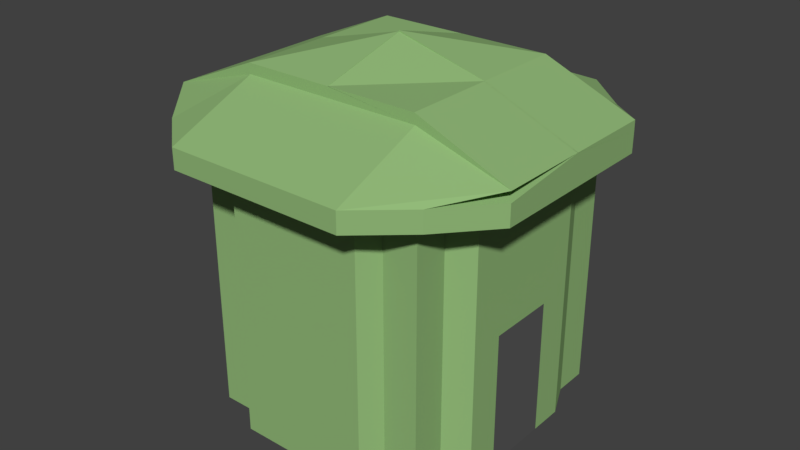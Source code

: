 # Source: budka.blend  (saved by Blender 2.79.0; exported with 4.5.12 LTS)
import bpy
from mathutils import Matrix  # noqa: F401  (used for matrix-valued properties, if any)

bpy.ops.wm.read_factory_settings(use_empty=True)
scene = bpy.context.scene
scene.name = 'Scene'

# ---- collections
col_collection_1 = bpy.data.collections.new('Collection 1'); scene.collection.children.link(col_collection_1)

# ---- materials (node trees are filled in below, after node groups)
mat_white = bpy.data.materials.new('White')
mat_white.alpha_threshold = 0.0
mat_white.use_transparent_shadow = False
mat_white.diffuse_color = (0.2869, 0.4869, 0.19, 1.0)
mat_white.roughness = 0.5
mat_white.line_color = (0.0, 0.0, 0.0, 1.0)
mat_black = bpy.data.materials.new('Black')
mat_black.alpha_threshold = 0.0
mat_black.use_transparent_shadow = False
mat_black.diffuse_color = (0.1065, 0.1065, 0.1065, 1.0)
mat_black.roughness = 0.5
mat_material = bpy.data.materials.new('Material')
mat_material.alpha_threshold = 0.0
mat_material.use_transparent_shadow = False
mat_material.diffuse_color = (0.176, 0.4149, 0.8, 1.0)
mat_material.roughness = 0.5

# ---- material node trees

# ---- world
world_world = bpy.data.worlds.new('World'); scene.world = world_world
world_world.color = (0.05088, 0.05088, 0.05088)
world_world.use_sun_shadow = False
world_world.sun_shadow_jitter_overblur = 0.0
world_world.cycles.sampling_method = 'MANUAL'

# ---- meshes
me_cube_001 = bpy.data.meshes.new('Cube.001')
me_cube_001.from_pydata([(0.495, 0.4981, -2.36), (0.495, -0.5007, -2.36), (-0.5042, -0.5007, -2.36), (-0.5042, 0.4981, -2.36), (0.7654, 0.7496, 1.0), (0.7632, -0.7697, 1.0), (-0.7751, -0.7703, 1.0), (-0.7626, 0.7683, 1.0), (0.495, -5.96e-08, -1.0), (1.788e-07, 0.4981, -2.36), (0.7654, 0.7496, 0.0), (0.0, -0.5007, -2.36), (0.7632, -0.7697, 0.0), (-0.5042, 2.98e-07, -1.0), (-0.7751, -0.7703, 0.0), (-0.7626, 0.7683, 0.0), (1.0, -5.364e-07, 1.0), (2.384e-07, 1.0, 1.0), (-5.364e-07, -1.0, 1.0), (-1.0, 1.788e-07, 1.0), (2.384e-07, 1.0, 0.0), (-1.0, 2.384e-07, 0.0), (-2.98e-07, -1.0, 0.0), (1.0, -2.98e-07, 0.0), (-1.49e-07, -1.788e-07, 1.0), (5.96e-08, 1.192e-07, -1.0), (0.495, -0.0007061, -2.36), (-0.004192, 0.4981, -2.36), (0.7654, 0.7496, 0.5), (-0.004192, -0.5007, -2.36), (0.7632, -0.7697, 0.5), (-0.5042, -0.00185, -2.36), (-0.7751, -0.7703, 0.5), (-0.7626, 0.7683, 0.5), (1.0, -0.5, 1.0), (-0.5, 1.0, 1.0), (-0.5, -1.0, 1.0), (-1.0, 0.5, 1.0), (0.495, -0.001851, -2.36), (-0.005038, 0.4981, -2.36), (1.0, 0.4981, -0.5), (-0.005038, -0.5007, -2.36), (1.0, -0.5007, -0.5), (-0.5042, -0.0007058, -2.36), (-1.0, -0.5007, -0.5), (-1.0, 0.4981, -0.5), (1.0, 0.5, 1.0), (0.5, 1.0, 1.0), (0.5, -1.0, 1.0), (-1.0, -0.5, 1.0), (-0.5, 1.0, 0.0), (0.5, 1.0, 0.0), (2.384e-07, 1.0, 0.5), (2.086e-07, 0.4981, -1.86), (-1.0, 0.5, 0.0), (-1.0, -0.5, 0.0), (-1.0, 2.682e-07, -0.5), (-1.0, 2.086e-07, 0.5), (-0.5, -1.0, 0.0), (0.5, -1.0, 0.0), (-1.49e-07, -0.5007, -1.86), (-4.172e-07, -1.0, 0.5), (1.0, -0.5, 0.0), (1.0, 0.5, 0.0), (1.0, -1.788e-07, -0.5), (1.0, -4.172e-07, 0.5), (-3.427e-07, -0.5, 1.0), (4.47e-08, 0.5, 1.0), (0.5, -3.576e-07, 1.0), (-0.5, 0.0, 1.0), (-0.004192, 2.086e-07, -1.0), (-0.005038, 2.98e-08, -1.0), (1.192e-07, -0.001851, -1.0), (2.98e-08, -0.5, -1.0), (-0.005038, -0.000706, -3.519), (-0.005038, -0.001851, -3.573), (-0.004192, -0.00185, -3.529), (-0.5, 0.5, 1.0), (0.5, 0.5, 1.0), (0.5, -0.5, 1.0), (1.0, 0.5, 0.5), (1.0, -0.001851, -0.5), (1.0, -0.0007062, -0.5), (0.5, -1.0, 0.5), (0.5, -0.5007, -1.86), (-0.5, -0.5007, -1.86), (-1.0, -0.5, 0.5), (-1.0, -0.0007058, -0.5), (-1.0, -0.00185, -0.5), (0.5, 0.4981, -1.86), (0.5, 1.0, 0.5), (-0.5, 1.0, 0.5), (-0.5, 0.4981, -1.86), (-1.0, 0.5, 0.5), (-0.5, -1.0, 0.5), (1.0, -0.5, 0.5), (-0.5, -0.5, 1.0), (-0.004192, -0.0007059, -3.53)], [], [(97, 29, 2, 43), (96, 49, 6, 36), (95, 34, 5, 30), (94, 36, 6, 32), (93, 37, 7, 33), (92, 27, 3, 45), (91, 50, 15, 33), (90, 51, 20, 52), (89, 39, 9, 53), (88, 54, 15, 45), (87, 55, 21, 56), (86, 49, 19, 57), (85, 58, 14, 44), (84, 59, 22, 60), (83, 48, 18, 61), (82, 62, 12, 42), (81, 63, 23, 64), (80, 46, 16, 65), (79, 66, 18, 48), (78, 67, 24, 68), (77, 37, 19, 69), (76, 70, 13, 31), (75, 71, 25, 72), (74, 41, 11, 73), (71, 74, 73, 25), (8, 26, 74, 71), (26, 1, 41, 74), (39, 75, 72, 9), (0, 38, 75, 39), (38, 8, 71, 75), (27, 76, 31, 3), (9, 72, 76, 27), (72, 25, 70, 76), (67, 77, 69, 24), (17, 35, 77, 67), (35, 7, 37, 77), (46, 78, 68, 16), (4, 47, 78, 46), (47, 17, 67, 78), (34, 79, 48, 5), (16, 68, 79, 34), (68, 24, 66, 79), (63, 80, 65, 23), (10, 28, 80, 63), (28, 4, 46, 80), (38, 81, 64, 8), (0, 40, 81, 38), (40, 10, 63, 81), (26, 82, 42, 1), (8, 64, 82, 26), (64, 23, 62, 82), (59, 83, 61, 22), (12, 30, 83, 59), (30, 5, 48, 83), (41, 84, 60, 11), (1, 42, 84, 41), (42, 12, 59, 84), (29, 85, 44, 2), (11, 60, 85, 29), (60, 22, 58, 85), (55, 86, 57, 21), (14, 32, 86, 55), (32, 6, 49, 86), (43, 87, 56, 13), (2, 44, 87, 43), (44, 14, 55, 87), (31, 88, 45, 3), (13, 56, 88, 31), (56, 21, 54, 88), (51, 89, 53, 20), (10, 40, 89, 51), (40, 0, 39, 89), (47, 90, 52, 17), (4, 28, 90, 47), (28, 10, 51, 90), (35, 91, 33, 7), (17, 52, 91, 35), (52, 20, 50, 91), (50, 92, 45, 15), (20, 53, 92, 50), (53, 9, 27, 92), (54, 93, 33, 15), (21, 57, 93, 54), (57, 19, 37, 93), (58, 94, 32, 14), (22, 61, 94, 58), (61, 18, 36, 94), (62, 95, 30, 12), (23, 65, 95, 62), (65, 16, 34, 95), (66, 96, 36, 18), (24, 69, 96, 66), (69, 19, 49, 96), (70, 97, 43, 13), (25, 73, 97, 70), (73, 11, 29, 97)])
me_cube_001.materials.append(mat_white)
me_cube_001.use_remesh_preserve_volume = False
me_cube_001.use_remesh_preserve_attributes = False
me_cube_001.use_mirror_vertex_groups = False
me_cube_001.update()
me_cube = bpy.data.meshes.new('Cube')
me_cube.from_pydata([(5.152, 5.078, -5.15), (4.692, -4.812, -5.527), (-4.885, -4.674, -5.527), (-4.712, 4.869, -5.527), (5.152, 5.078, 5.904), (4.692, -4.812, 5.527), (-4.885, -4.674, 5.527), (-4.712, 4.869, 5.527), (5.527, -3.294e-07, -5.527), (9.883e-07, 5.527, -5.527), (5.152, 5.078, 0.3773), (0.0, -5.527, -5.527), (4.692, -4.812, 0.0), (-5.527, 1.647e-06, -5.527), (-4.885, -4.674, 0.0), (-4.712, 4.869, 0.0), (5.527, -2.965e-06, 5.527), (1.318e-06, 5.527, 5.527), (-2.965e-06, -5.527, 5.527), (-5.527, 9.883e-07, 5.527), (1.318e-06, 5.527, 0.0), (-1.647e-06, -5.527, 0.0), (5.527, -1.647e-06, 0.0), (-8.236e-07, -9.883e-07, 5.527), (3.294e-07, 6.589e-07, -5.527), (5.527, -2.764, -5.527), (-2.764, 5.527, -5.527), (5.152, 5.078, 3.141), (-2.764, -5.527, -5.527), (4.692, -4.812, 2.764), (-5.527, 2.764, -5.527), (-4.885, -4.674, 2.764), (-4.712, 4.869, 2.764), (5.527, -2.764, 5.527), (-2.764, 5.527, 5.527), (-2.764, -5.527, 5.527), (-5.527, 2.764, 5.527), (5.527, 2.764, -5.527), (2.764, 5.527, -5.527), (5.152, 5.078, -2.386), (2.764, -5.527, -5.527), (4.692, -4.812, -2.764), (-5.527, -2.764, -5.527), (-4.885, -4.674, -2.764), (-4.712, 4.869, -2.764), (5.527, 2.764, 5.527), (2.764, 5.527, 5.527), (2.764, -5.527, 5.527), (-5.527, -2.764, 5.527), (-2.764, 5.527, 0.0), (2.764, 5.527, 0.0), (1.318e-06, 5.527, 2.764), (1.153e-06, 5.527, -2.764), (-5.527, 2.764, 0.0), (-5.527, -2.764, 0.0), (-5.527, 1.482e-06, -2.764), (-5.527, 1.153e-06, 2.764), (-2.764, -5.527, 0.0), (2.764, -5.527, 0.0), (-8.236e-07, -5.527, -2.764), (-2.306e-06, -5.527, 2.764), (5.527, -2.764, 0.0), (5.527, 2.764, 0.0), (5.527, -9.883e-07, -2.764), (5.527, -2.306e-06, 2.764), (-1.894e-06, -2.764, 5.527), (2.471e-07, 2.764, 5.527), (2.764, -1.977e-06, 5.527), (-2.764, 0.0, 5.527), (-2.764, 1.153e-06, -5.527), (2.764, 1.647e-07, -5.527), (6.589e-07, 2.764, -5.527), (1.647e-07, -2.764, -5.527), (2.764, -2.764, -5.527), (2.764, 2.764, -5.527), (-2.764, 2.764, -5.527), (-2.764, 2.764, 5.527), (2.764, 2.764, 5.527), (2.764, -2.764, 5.527), (5.527, 2.764, 2.764), (5.527, 2.764, -2.764), (5.527, -2.764, -2.764), (2.764, -5.527, 2.764), (2.764, -5.527, -2.764), (-2.764, -5.527, -2.764), (-5.527, -2.764, 2.764), (-5.527, -2.764, -2.764), (-5.527, 2.764, -2.764), (2.764, 5.527, -2.764), (2.764, 5.527, 2.764), (-2.764, 5.527, 2.764), (-2.764, 5.527, -2.764), (-5.527, 2.764, 2.764), (-2.764, -5.527, 2.764), (5.527, -2.764, 2.764), (-2.764, -2.764, 5.527), (-2.764, -2.764, -5.527), (4.692, -3.43, -5.527), (-3.33, 4.869, -5.527), (5.152, 5.078, 4.523), (-3.503, -4.674, -5.527), (4.692, -4.812, 4.145), (-4.712, 3.487, -5.527), (-4.885, -4.674, 4.145), (-4.712, 4.869, 4.145), (4.692, -3.43, 5.527), (-3.33, 4.869, 5.527), (-3.503, -4.674, 5.527), (-4.712, 3.487, 5.527), (5.527, 1.382, -5.527), (1.382, 5.527, -5.527), (5.152, 5.078, -1.005), (1.382, -5.527, -5.527), (4.692, -4.812, -1.382), (-5.527, -1.382, -5.527), (-4.885, -4.674, -1.382), (-4.712, 4.869, -1.382), (5.527, 1.382, 5.527), (1.382, 5.527, 5.527), (1.382, -5.527, 5.527), (-5.527, -1.382, 5.527), (-3.33, 4.869, 0.0), (1.382, 5.527, 0.0), (1.318e-06, 5.527, 4.145), (1.235e-06, 5.527, -1.382), (-4.712, 3.487, 0.0), (-5.527, -1.382, 0.0), (-5.527, 1.565e-06, -4.145), (-5.527, 1.235e-06, 1.382), (-3.503, -4.674, 0.0), (1.382, -5.527, 0.0), (-4.118e-07, -5.527, -4.145), (-1.977e-06, -5.527, 1.382), (4.692, -3.43, 0.0), (5.527, 1.382, 0.0), (5.527, -6.589e-07, -4.145), (5.527, -1.977e-06, 1.382), (-2.43e-06, -4.145, 5.527), (-2.883e-07, 1.382, 5.527), (4.145, -2.471e-06, 5.527), (-1.382, -4.942e-07, 5.527), (-4.145, 1.4e-06, -5.527), (1.382, 4.118e-07, -5.527), (8.236e-07, 4.145, -5.527), (2.471e-07, -1.382, -5.527), (5.527, -1.382, -5.527), (-1.382, 5.527, -5.527), (5.152, 5.078, 1.759), (-1.382, -5.527, -5.527), (4.692, -4.812, 1.382), (-5.527, 1.382, -5.527), (-4.885, -4.674, 1.382), (-4.712, 4.869, 1.382), (5.527, -1.382, 5.527), (-1.382, 5.527, 5.527), (-1.382, -5.527, 5.527), (-5.527, 1.382, 5.527), (5.152, 3.696, -5.15), (3.77, 5.078, -5.15), (5.152, 5.078, -3.768), (3.311, -4.812, -5.527), (4.692, -4.812, -4.145), (-4.885, -3.293, -5.527), (-4.885, -4.674, -4.145), (-4.712, 4.869, -4.145), (5.152, 3.696, 5.904), (3.77, 5.078, 5.904), (3.311, -4.812, 5.527), (-4.885, -3.293, 5.527), (-1.382, 5.527, 0.0), (3.77, 5.078, 0.3773), (1.318e-06, 5.527, 1.382), (1.071e-06, 5.527, -4.145), (-5.527, 1.382, 0.0), (-4.885, -3.293, 0.0), (-5.527, 1.071e-06, 4.145), (-1.382, -5.527, 0.0), (3.311, -4.812, 0.0), (-1.235e-06, -5.527, -1.382), (-2.636e-06, -5.527, 4.145), (5.527, -1.382, 0.0), (5.152, 3.696, 0.3773), (5.527, -1.318e-06, -1.382), (5.527, -2.636e-06, 4.145), (-1.359e-06, -1.382, 5.527), (7.824e-07, 4.145, 5.527), (1.382, -1.482e-06, 5.527), (-4.145, 4.942e-07, 5.527), (-1.382, 9.06e-07, -5.527), (4.145, -8.236e-08, -5.527), (4.942e-07, 1.382, -5.527), (8.236e-08, -4.145, -5.527), (1.382, -2.764, -5.527), (4.145, -2.764, -5.527), (2.764, -1.382, -5.527), (2.764, -4.145, -5.527), (1.382, 2.764, -5.527), (4.145, 2.764, -5.527), (2.764, 4.145, -5.527), (2.764, 1.382, -5.527), (-4.145, 2.764, -5.527), (-1.382, 2.764, -5.527), (-2.764, 4.145, -5.527), (-2.764, 1.382, -5.527), (-2.764, 1.382, 5.527), (-2.764, 4.145, 5.527), (-1.382, 2.764, 5.527), (-4.145, 2.764, 5.527), (2.764, 1.382, 5.527), (2.764, 4.145, 5.527), (4.145, 2.764, 5.527), (1.382, 2.764, 5.527), (2.764, -4.145, 5.527), (2.764, -1.382, 5.527), (4.145, -2.764, 5.527), (1.382, -2.764, 5.527), (5.527, 1.382, 2.764), (5.152, 3.696, 3.141), (5.527, 2.764, 1.382), (5.527, 2.764, 4.145), (5.527, 1.382, -2.764), (5.152, 3.696, -2.386), (5.527, 2.764, -4.145), (5.527, 2.764, -1.382), (4.692, -3.43, -2.764), (5.527, -1.382, -2.764), (5.527, -2.764, -4.145), (5.527, -2.764, -1.382), (1.382, -5.527, 2.764), (3.311, -4.812, 2.764), (2.764, -5.527, 1.382), (2.764, -5.527, 4.145), (1.382, -5.527, -2.764), (3.311, -4.812, -2.764), (2.764, -5.527, -4.145), (2.764, -5.527, -1.382), (-3.503, -4.674, -2.764), (-1.382, -5.527, -2.764), (-2.764, -5.527, -4.145), (-2.764, -5.527, -1.382), (-5.527, -1.382, 2.764), (-4.885, -3.293, 2.764), (-5.527, -2.764, 1.382), (-5.527, -2.764, 4.145), (-5.527, -1.382, -2.764), (-4.885, -3.293, -2.764), (-5.527, -2.764, -4.145), (-5.527, -2.764, -1.382), (-4.712, 3.487, -2.764), (-5.527, 1.382, -2.764), (-5.527, 2.764, -4.145), (-5.527, 2.764, -1.382), (1.382, 5.527, -2.764), (3.77, 5.078, -2.386), (2.764, 5.527, -1.382), (2.764, 5.527, -4.145), (1.382, 5.527, 2.764), (3.77, 5.078, 3.141), (2.764, 5.527, 4.145), (2.764, 5.527, 1.382), (-3.33, 4.869, 2.764), (-1.382, 5.527, 2.764), (-2.764, 5.527, 4.145), (-2.764, 5.527, 1.382), (-3.33, 4.869, -2.764), (-1.382, 5.527, -2.764), (-2.764, 5.527, -1.382), (-2.764, 5.527, -4.145), (-4.712, 3.487, 2.764), (-5.527, 1.382, 2.764), (-5.527, 2.764, 1.382), (-5.527, 2.764, 4.145), (-3.503, -4.674, 2.764), (-1.382, -5.527, 2.764), (-2.764, -5.527, 1.382), (-2.764, -5.527, 4.145), (4.692, -3.43, 2.764), (5.527, -1.382, 2.764), (5.527, -2.764, 1.382), (5.527, -2.764, 4.145), (-2.764, -4.145, 5.527), (-2.764, -1.382, 5.527), (-1.382, -2.764, 5.527), (-4.145, -2.764, 5.527), (-4.145, -2.764, -5.527), (-1.382, -2.764, -5.527), (-2.764, -1.382, -5.527), (-2.764, -4.145, -5.527), (-1.382, -4.145, -5.527), (-1.382, -1.382, -5.527), (-4.145, -1.382, -5.527), (-4.145, -1.382, 5.527), (-1.382, -1.382, 5.527), (-1.382, -4.145, 5.527), (5.527, -1.382, 4.145), (5.527, -1.382, 1.382), (4.692, -3.43, 1.382), (-1.382, -5.527, 4.145), (-1.382, -5.527, 1.382), (-3.503, -4.674, 1.382), (-5.527, 1.382, 4.145), (-5.527, 1.382, 1.382), (-4.712, 3.487, 1.382), (-1.382, 5.527, -4.145), (-1.382, 5.527, -1.382), (-3.33, 4.869, -1.382), (-1.382, 5.527, 1.382), (-1.382, 5.527, 4.145), (-3.33, 4.869, 4.145), (3.77, 5.078, 1.759), (3.77, 5.078, 4.523), (1.382, 5.527, 4.145), (3.77, 5.078, -3.768), (3.77, 5.078, -1.005), (1.382, 5.527, -1.382), (-5.527, 1.382, -1.382), (-5.527, 1.382, -4.145), (-4.712, 3.487, -4.145), (-4.885, -3.293, -1.382), (-4.885, -3.293, -4.145), (-5.527, -1.382, -4.145), (-4.885, -3.293, 4.145), (-4.885, -3.293, 1.382), (-5.527, -1.382, 1.382), (-1.382, -5.527, -1.382), (-1.382, -5.527, -4.145), (-3.503, -4.674, -4.145), (3.311, -4.812, -1.382), (3.311, -4.812, -4.145), (1.382, -5.527, -4.145), (3.311, -4.812, 4.145), (3.311, -4.812, 1.382), (1.382, -5.527, 1.382), (5.527, -1.382, -1.382), (5.527, -1.382, -4.145), (4.692, -3.43, -4.145), (5.152, 3.696, -1.005), (5.152, 3.696, -3.768), (5.527, 1.382, -4.145), (5.152, 3.696, 4.523), (5.152, 3.696, 1.759), (5.527, 1.382, 1.382), (1.382, -1.382, 5.527), (4.145, -1.382, 5.527), (3.311, -3.43, 5.527), (1.382, 4.145, 5.527), (3.77, 3.696, 5.904), (4.145, 1.382, 5.527), (-3.33, 3.487, 5.527), (-1.382, 4.145, 5.527), (-1.382, 1.382, 5.527), (-1.382, 1.382, -5.527), (-1.382, 4.145, -5.527), (-3.33, 3.487, -5.527), (4.145, 1.382, -5.527), (3.77, 3.696, -5.15), (1.382, 4.145, -5.527), (3.311, -3.43, -5.527), (4.145, -1.382, -5.527), (1.382, -1.382, -5.527), (1.382, -4.145, -5.527), (1.382, 1.382, -5.527), (-4.145, 1.382, -5.527), (-4.145, 1.382, 5.527), (1.382, 1.382, 5.527), (1.382, -4.145, 5.527), (5.527, 1.382, 4.145), (5.527, 1.382, -1.382), (4.692, -3.43, -1.382), (1.382, -5.527, 4.145), (1.382, -5.527, -1.382), (-3.503, -4.674, -1.382), (-5.527, -1.382, 4.145), (-5.527, -1.382, -1.382), (-4.712, 3.487, -1.382), (1.382, 5.527, -4.145), (1.382, 5.527, 1.382), (-3.33, 4.869, 1.382), (-3.33, 4.869, -4.145), (-4.712, 3.487, 4.145), (-3.503, -4.674, 4.145), (4.692, -3.43, 4.145), (-3.503, -3.293, 5.527), (-3.503, -3.293, -5.527), (-4.846, -1.382, 0.0), (-4.846, 1.223e-06, 0.0), (-4.846, 1.141e-06, 1.382), (-4.846, 1.305e-06, -1.382), (-4.846, 1.388e-06, -2.764), (-4.846, -1.382, -2.764), (-4.846, 1.382, 0.0), (-4.846, 1.382, -2.764), (-4.846, 1.382, 1.382), (-4.846, 1.382, -1.382), (-4.846, -1.382, 1.382), (-4.846, -1.382, -1.382)], [], [(383, 100, 2, 162), (382, 168, 6, 107), (381, 105, 5, 101), (380, 107, 6, 103), (379, 108, 7, 104), (378, 98, 3, 164), (377, 121, 15, 152), (376, 122, 20, 171), (375, 110, 9, 172), (374, 125, 15, 116), (244, 373, 395, 389), (372, 120, 19, 175), (371, 129, 14, 115), (370, 130, 21, 178), (369, 119, 18, 179), (368, 133, 12, 113), (367, 134, 22, 182), (366, 117, 16, 183), (365, 137, 18, 119), (364, 138, 23, 186), (363, 156, 19, 187), (362, 141, 13, 150), (361, 142, 24, 190), (360, 112, 11, 191), (359, 192, 72, 144), (358, 193, 73, 194), (357, 160, 40, 195), (356, 196, 71, 143), (355, 197, 74, 198), (354, 189, 70, 199), (353, 200, 30, 102), (352, 201, 75, 202), (351, 188, 69, 203), (350, 204, 68, 140), (349, 205, 76, 206), (348, 108, 36, 207), (347, 208, 67, 139), (346, 209, 77, 210), (345, 185, 66, 211), (344, 212, 47, 167), (343, 213, 78, 214), (342, 184, 65, 215), (341, 216, 64, 136), (340, 217, 79, 218), (339, 165, 45, 219), (338, 220, 63, 135), (337, 221, 80, 222), (336, 181, 62, 223), (335, 224, 41, 161), (334, 225, 81, 226), (333, 180, 61, 227), (332, 228, 60, 132), (331, 229, 82, 230), (330, 167, 47, 231), (329, 232, 59, 131), (328, 233, 83, 234), (327, 177, 58, 235), (326, 236, 43, 163), (325, 237, 84, 238), (324, 176, 57, 239), (323, 240, 56, 128), (322, 241, 85, 242), (321, 168, 48, 243), (320, 244, 55, 127), (319, 245, 86, 246), (318, 174, 54, 247), (317, 248, 44, 164), (316, 249, 87, 250), (315, 173, 53, 251), (314, 252, 52, 124), (313, 253, 88, 254), (312, 158, 38, 255), (311, 256, 51, 123), (310, 257, 89, 258), (309, 170, 50, 259), (308, 260, 32, 104), (307, 261, 90, 262), (306, 169, 49, 263), (305, 264, 44, 116), (304, 265, 91, 266), (303, 146, 26, 267), (302, 268, 32, 152), (301, 269, 92, 270), (300, 156, 36, 271), (299, 272, 31, 151), (298, 273, 93, 274), (297, 155, 35, 275), (296, 276, 29, 149), (295, 277, 94, 278), (294, 153, 33, 279), (293, 280, 35, 155), (292, 281, 95, 282), (291, 120, 48, 283), (290, 284, 42, 114), (289, 285, 96, 286), (288, 148, 28, 287), (285, 288, 287, 96), (72, 191, 288, 285), (191, 11, 148, 288), (188, 289, 286, 69), (24, 144, 289, 188), (144, 72, 285, 289), (141, 290, 114, 13), (69, 286, 290, 141), (286, 96, 284, 290), (281, 291, 283, 95), (68, 187, 291, 281), (187, 19, 120, 291), (184, 292, 282, 65), (23, 140, 292, 184), (140, 68, 281, 292), (137, 293, 155, 18), (65, 282, 293, 137), (282, 95, 280, 293), (277, 294, 279, 94), (64, 183, 294, 277), (183, 16, 153, 294), (180, 295, 278, 61), (22, 136, 295, 180), (136, 64, 277, 295), (133, 296, 149, 12), (61, 278, 296, 133), (278, 94, 276, 296), (273, 297, 275, 93), (60, 179, 297, 273), (179, 18, 155, 297), (176, 298, 274, 57), (21, 132, 298, 176), (132, 60, 273, 298), (129, 299, 151, 14), (57, 274, 299, 129), (274, 93, 272, 299), (269, 300, 271, 92), (56, 175, 300, 269), (175, 19, 156, 300), (173, 301, 270, 53), (249, 55, 388, 391), (128, 56, 269, 301), (125, 302, 152, 15), (53, 270, 302, 125), (270, 92, 268, 302), (265, 303, 267, 91), (52, 172, 303, 265), (172, 9, 146, 303), (169, 304, 266, 49), (20, 124, 304, 169), (124, 52, 265, 304), (121, 305, 116, 15), (49, 266, 305, 121), (266, 91, 264, 305), (261, 306, 263, 90), (51, 171, 306, 261), (171, 20, 169, 306), (154, 307, 262, 34), (17, 123, 307, 154), (123, 51, 261, 307), (106, 308, 104, 7), (34, 262, 308, 106), (262, 90, 260, 308), (257, 309, 259, 89), (27, 147, 309, 257), (147, 10, 170, 309), (166, 310, 258, 46), (4, 99, 310, 166), (99, 27, 257, 310), (118, 311, 123, 17), (46, 258, 311, 118), (258, 89, 256, 311), (253, 312, 255, 88), (39, 159, 312, 253), (159, 0, 158, 312), (170, 313, 254, 50), (10, 111, 313, 170), (111, 39, 253, 313), (122, 314, 124, 20), (50, 254, 314, 122), (254, 88, 252, 314), (249, 315, 251, 87), (315, 249, 391, 393), (323, 128, 386, 394), (150, 316, 250, 30), (13, 127, 316, 150), (127, 55, 249, 316), (102, 317, 164, 3), (30, 250, 317, 102), (250, 87, 248, 317), (245, 318, 247, 86), (43, 115, 318, 245), (115, 14, 174, 318), (162, 319, 246, 42), (2, 163, 319, 162), (163, 43, 245, 319), (114, 320, 127, 13), (42, 246, 320, 114), (246, 86, 244, 320), (241, 321, 243, 85), (31, 103, 321, 241), (103, 6, 168, 321), (174, 322, 242, 54), (14, 151, 322, 174), (151, 31, 241, 322), (301, 173, 390, 392), (54, 242, 323, 126), (242, 85, 240, 323), (237, 324, 239, 84), (59, 178, 324, 237), (178, 21, 176, 324), (148, 325, 238, 28), (11, 131, 325, 148), (131, 59, 237, 325), (100, 326, 163, 2), (28, 238, 326, 100), (238, 84, 236, 326), (233, 327, 235, 83), (41, 113, 327, 233), (113, 12, 177, 327), (160, 328, 234, 40), (1, 161, 328, 160), (161, 41, 233, 328), (112, 329, 131, 11), (40, 234, 329, 112), (234, 83, 232, 329), (229, 330, 231, 82), (29, 101, 330, 229), (101, 5, 167, 330), (177, 331, 230, 58), (12, 149, 331, 177), (149, 29, 229, 331), (130, 332, 132, 21), (58, 230, 332, 130), (230, 82, 228, 332), (225, 333, 227, 81), (63, 182, 333, 225), (182, 22, 180, 333), (145, 334, 226, 25), (8, 135, 334, 145), (135, 63, 225, 334), (97, 335, 161, 1), (25, 226, 335, 97), (226, 81, 224, 335), (221, 336, 223, 80), (39, 111, 336, 221), (111, 10, 181, 336), (157, 337, 222, 37), (0, 159, 337, 157), (159, 39, 221, 337), (109, 338, 135, 8), (37, 222, 338, 109), (222, 80, 220, 338), (217, 339, 219, 79), (27, 99, 339, 217), (99, 4, 165, 339), (181, 340, 218, 62), (10, 147, 340, 181), (147, 27, 217, 340), (134, 341, 136, 22), (62, 218, 341, 134), (218, 79, 216, 341), (213, 342, 215, 78), (67, 186, 342, 213), (186, 23, 184, 342), (153, 343, 214, 33), (16, 139, 343, 153), (139, 67, 213, 343), (105, 344, 167, 5), (33, 214, 344, 105), (214, 78, 212, 344), (209, 345, 211, 77), (46, 118, 345, 209), (118, 17, 185, 345), (165, 346, 210, 45), (4, 166, 346, 165), (166, 46, 209, 346), (117, 347, 139, 16), (45, 210, 347, 117), (210, 77, 208, 347), (205, 348, 207, 76), (34, 106, 348, 205), (106, 7, 108, 348), (185, 349, 206, 66), (17, 154, 349, 185), (154, 34, 205, 349), (138, 350, 140, 23), (66, 206, 350, 138), (206, 76, 204, 350), (201, 351, 203, 75), (71, 190, 351, 201), (190, 24, 188, 351), (146, 352, 202, 26), (9, 143, 352, 146), (143, 71, 201, 352), (98, 353, 102, 3), (26, 202, 353, 98), (202, 75, 200, 353), (197, 354, 199, 74), (37, 109, 354, 197), (109, 8, 189, 354), (158, 355, 198, 38), (0, 157, 355, 158), (157, 37, 197, 355), (110, 356, 143, 9), (38, 198, 356, 110), (198, 74, 196, 356), (193, 357, 195, 73), (25, 97, 357, 193), (97, 1, 160, 357), (189, 358, 194, 70), (8, 145, 358, 189), (145, 25, 193, 358), (142, 359, 144, 24), (70, 194, 359, 142), (194, 73, 192, 359), (192, 360, 191, 72), (73, 195, 360, 192), (195, 40, 112, 360), (196, 361, 190, 71), (74, 199, 361, 196), (199, 70, 142, 361), (200, 362, 150, 30), (75, 203, 362, 200), (203, 69, 141, 362), (204, 363, 187, 68), (76, 207, 363, 204), (207, 36, 156, 363), (208, 364, 186, 67), (77, 211, 364, 208), (211, 66, 138, 364), (212, 365, 119, 47), (78, 215, 365, 212), (215, 65, 137, 365), (216, 366, 183, 64), (79, 219, 366, 216), (219, 45, 117, 366), (220, 367, 182, 63), (80, 223, 367, 220), (223, 62, 134, 367), (224, 368, 113, 41), (81, 227, 368, 224), (227, 61, 133, 368), (228, 369, 179, 60), (82, 231, 369, 228), (231, 47, 119, 369), (232, 370, 178, 59), (83, 235, 370, 232), (235, 58, 130, 370), (236, 371, 115, 43), (84, 239, 371, 236), (239, 57, 129, 371), (240, 372, 175, 56), (85, 243, 372, 240), (243, 48, 120, 372), (373, 126, 384, 395), (86, 247, 373, 244), (247, 54, 126, 373), (248, 374, 116, 44), (87, 251, 374, 248), (251, 53, 125, 374), (252, 375, 172, 52), (88, 255, 375, 252), (255, 38, 110, 375), (256, 376, 171, 51), (89, 259, 376, 256), (259, 50, 122, 376), (260, 377, 152, 32), (90, 263, 377, 260), (263, 49, 121, 377), (264, 378, 164, 44), (91, 267, 378, 264), (267, 26, 98, 378), (268, 379, 104, 32), (92, 271, 379, 268), (271, 36, 108, 379), (272, 380, 103, 31), (93, 275, 380, 272), (275, 35, 107, 380), (276, 381, 101, 29), (94, 279, 381, 276), (279, 33, 105, 381), (280, 382, 107, 35), (95, 283, 382, 280), (283, 48, 168, 382), (284, 383, 162, 42), (96, 287, 383, 284), (287, 28, 100, 383), (395, 384, 385, 387), (385, 386, 392, 390), (388, 387, 393, 391), (387, 385, 390, 393), (384, 394, 386, 385), (389, 395, 387, 388), (128, 301, 392, 386), (55, 244, 389, 388), (173, 315, 393, 390), (126, 323, 394, 384)])
me_cube.polygons.foreach_set('material_index', [0, 0, 0, 0, 0, 0, 0, 0, 0, 0, 0, 0, 0, 0, 0, 0, 1, 0, 0, 0, 0, 0, 0, 0, 0, 0, 0, 0, 0, 0, 0, 0, 0, 0, 0, 0, 0, 0, 0, 0, 0, 0, 0, 0, 0, 1, 0, 0, 0, 0, 0, 0, 0, 0, 0, 0, 0, 0, 0, 0, 0, 0, 0, 0, 0, 0, 0, 0, 0, 0, 0, 0, 0, 0, 0, 0, 0, 0, 0, 0, 0, 0, 0, 0, 0, 0, 0, 0, 0, 0, 0, 0, 0, 0, 0, 0, 0, 0, 0, 0, 0, 0, 0, 0, 0, 0, 0, 0, 0, 0, 0, 0, 0, 0, 0, 0, 0, 0, 0, 0, 0, 0, 0, 0, 0, 0, 0, 0, 0, 0, 0, 0, 0, 0, 0, 0, 0, 0, 0, 0, 0, 0, 0, 0, 0, 0, 0, 0, 0, 0, 0, 0, 0, 0, 0, 0, 0, 0, 0, 0, 0, 0, 0, 0, 0, 0, 0, 0, 0, 0, 0, 0, 0, 0, 0, 0, 0, 0, 0, 0, 0, 0, 0, 0, 0, 0, 0, 0, 0, 0, 0, 0, 0, 0, 0, 0, 0, 0, 0, 0, 0, 0, 0, 0, 0, 0, 0, 0, 0, 0, 0, 0, 0, 0, 0, 0, 0, 0, 0, 0, 0, 0, 0, 0, 0, 0, 0, 0, 0, 0, 0, 0, 1, 1, 0, 1, 1, 0, 0, 0, 0, 0, 0, 0, 0, 0, 1, 0, 0, 0, 0, 0, 0, 0, 0, 0, 0, 0, 0, 0, 0, 0, 0, 0, 0, 0, 0, 0, 0, 0, 0, 0, 0, 0, 0, 0, 0, 0, 0, 0, 0, 0, 0, 0, 0, 0, 0, 0, 0, 0, 0, 0, 0, 0, 0, 0, 0, 0, 0, 0, 0, 0, 0, 0, 0, 0, 0, 0, 0, 0, 0, 0, 0, 0, 0, 0, 0, 0, 0, 0, 0, 0, 0, 0, 0, 0, 0, 0, 0, 0, 0, 0, 0, 1, 0, 0, 0, 0, 0, 0, 0, 0, 0, 0, 0, 0, 0, 0, 0, 0, 0, 0, 0, 0, 0, 0, 0, 0, 0, 0, 0, 0, 0, 0, 0, 0, 0, 0, 0, 0, 0, 0, 0, 0, 0, 0, 0, 0, 0, 0, 0, 0, 0, 0, 2, 2, 2, 2, 2, 2, 0, 0, 0, 0])
me_cube.materials.append(mat_white)
me_cube.materials.append(mat_black)
me_cube.materials.append(mat_material)
me_cube.use_remesh_preserve_volume = False
me_cube.use_remesh_preserve_attributes = False
me_cube.use_mirror_vertex_groups = False
me_cube.update()

# ---- objects
ob_cube_001 = bpy.data.objects.new('Cube.001', me_cube_001)
ob_cube = bpy.data.objects.new('Cube', me_cube)

# ---- transforms, parenting, visibility, modifiers, constraints
ob_cube_001.location = (0.0, 0.0, 11.69)
ob_cube_001.scale = (7.223, 7.223, -0.8152)
ob_cube_001.lock_rotations_4d = False
ob_cube_001.empty_display_type = 'ARROWS'
ob_cube_001.lineart.crease_threshold = 0.0
ob_cube.location = (0.0, 0.0, 5.312)
ob_cube.lock_rotations_4d = False
ob_cube.empty_display_type = 'ARROWS'
ob_cube.lineart.crease_threshold = 0.0

# ---- collection membership
col_collection_1.objects.link(ob_cube_001)
col_collection_1.objects.link(ob_cube)

# ---- scene / render settings (as saved in the file)
scene.frame_start = 1; scene.frame_end = 250; scene.frame_set(1)
scene.render.engine = 'BLENDER_EEVEE_NEXT'
scene.render.resolution_percentage = 50
scene.render.dither_intensity = 0.0
scene.cycles.use_denoising = False
scene.cycles.samples = 128
scene.cycles.sampling_pattern = 'TABULATED_SOBOL'
scene.cycles.use_adaptive_sampling = False
scene.cycles.use_light_tree = False
scene.cycles.blur_glossy = 0.0
scene.cycles.sample_clamp_indirect = 0.0
scene.view_settings.view_transform = 'Standard'
bpy.context.view_layer.update()

# ---- added for rendering (the .blend has no active camera and no usable light): camera, sun
cam_auto = bpy.data.cameras.new('AutoCamera')
cam_auto.lens = 50.0
cam_auto.sensor_width = 36.0
cam_auto.clip_end = 1000.0
ob_auto_camera = bpy.data.objects.new('AutoCamera', cam_auto)
scene.collection.objects.link(ob_auto_camera)
ob_auto_camera.location = (23.3528, -28.0234, 25.8784)
ob_auto_camera.rotation_euler = (1.09748, -7.21219e-08, 0.694738)
scene.camera = ob_auto_camera
light_auto_sun = bpy.data.lights.new('AutoSun', 'SUN')
light_auto_sun.energy = 3.0
light_auto_sun.angle = 0.0523599
ob_auto_sun = bpy.data.objects.new('AutoSun', light_auto_sun)
scene.collection.objects.link(ob_auto_sun)
ob_auto_sun.rotation_euler = (0.872665, 0.174533, 0.523599)
bpy.context.view_layer.update()
